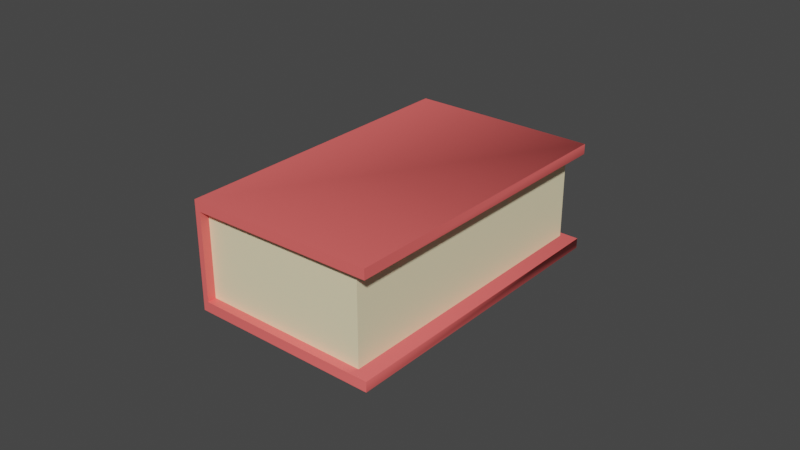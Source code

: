 # Source: Book.blend  (saved by Blender 2.80.75; exported with 4.5.12 LTS)
import bpy
from mathutils import Matrix  # noqa: F401  (used for matrix-valued properties, if any)

bpy.ops.wm.read_factory_settings(use_empty=True)
scene = bpy.context.scene
scene.name = 'Scene'

# ---- collections
col_collection = bpy.data.collections.new('Collection'); scene.collection.children.link(col_collection)

# ---- materials (node trees are filled in below, after node groups)
mat_material_001 = bpy.data.materials.new('Material.001')
mat_material_001.use_transparent_shadow = False
mat_material_002 = bpy.data.materials.new('Material.002')
mat_material_002.use_transparent_shadow = False

# ---- material node trees
mat_material_001.use_nodes = True; mat_material_001.node_tree.nodes.clear()
_N = mat_material_001.node_tree.nodes; _L = mat_material_001.node_tree.links
n0 = _N.new('ShaderNodeOutputMaterial'); n0.name = 'Material Output'; n0.location = (300, 300)
n1 = _N.new('ShaderNodeBsdfPrincipled'); n1.name = 'Principled BSDF'; n1.location = (10, 300)
n1.distribution = 'GGX'
n1.subsurface_method = 'BURLEY'
n1.inputs[0].default_value = (1.0, 0.1446, 0.1378, 1.0)
n1.inputs[3].default_value = 1.45
n1.inputs[27].default_value = (0.0, 0.0, 0.0, 1.0)
n1.inputs[28].default_value = 1.0
_L.new(n1.outputs[0], n0.inputs[0])
n0.is_active_output = True
mat_material_002.use_nodes = True; mat_material_002.node_tree.nodes.clear()
_N = mat_material_002.node_tree.nodes; _L = mat_material_002.node_tree.links
n0 = _N.new('ShaderNodeOutputMaterial'); n0.name = 'Material Output'; n0.location = (300, 300)
n1 = _N.new('ShaderNodeBsdfPrincipled'); n1.name = 'Principled BSDF'; n1.location = (10, 300)
n1.distribution = 'GGX'
n1.subsurface_method = 'BURLEY'
n1.inputs[0].default_value = (0.9387, 0.8388, 0.5395, 1.0)
n1.inputs[3].default_value = 1.45
n1.inputs[27].default_value = (0.0, 0.0, 0.0, 1.0)
n1.inputs[28].default_value = 1.0
_L.new(n1.outputs[0], n0.inputs[0])
n0.is_active_output = True

# ---- world
world_world = bpy.data.worlds.new('World'); scene.world = world_world
world_world.use_nodes = True; world_world.node_tree.nodes.clear()
_N = world_world.node_tree.nodes; _L = world_world.node_tree.links
n0 = _N.new('ShaderNodeOutputWorld'); n0.name = 'World Output'; n0.location = (300, 300)
n1 = _N.new('ShaderNodeBackground'); n1.name = 'Background'; n1.location = (10, 300)
n1.inputs[0].default_value = (0.05088, 0.05088, 0.05088, 1.0)
_L.new(n1.outputs[0], n0.inputs[0])
n0.is_active_output = True
world_world.color = (0.05088, 0.05088, 0.05088)
world_world.use_sun_shadow = False
world_world.sun_shadow_jitter_overblur = 0.0

# ---- meshes
me_mesh_001 = bpy.data.meshes.new('Mesh.001')
me_mesh_001.from_pydata([(-1.275, -2.177, -0.01301), (1.458, -2.179, -0.02252), (-1.275, 2.132, -0.01303), (1.457, 2.132, -0.01646), (-1.275, -2.177, 0.6301), (1.458, -2.179, 0.6398), (-1.275, 2.132, 0.6302), (1.457, 2.132, 0.6337), (-1.195, -2.177, 0.04686), (1.459, -2.179, 0.03748), (-1.195, 2.132, 0.04683), (1.458, 2.132, 0.04354), (-1.195, -2.177, 0.5703), (1.458, -2.179, 0.5798), (-1.195, 2.132, 0.5703), (1.457, 2.132, 0.5737), (-1.228, -2.053, 0.0), (1.228, -2.053, 0.0), (-1.228, 2.053, 0.0), (1.228, 2.053, 0.0), (-1.228, -2.053, 0.6021), (1.228, -2.053, 0.6021), (-1.228, 2.053, 0.6021), (1.228, 2.053, 0.6021)], [], [(0, 2, 3, 1), (4, 5, 7, 6), (2, 0, 4, 6), (8, 9, 11, 10), (12, 14, 15, 13), (10, 14, 12, 8), (3, 2, 10, 11), (1, 3, 11, 9), (0, 1, 9, 8), (5, 4, 12, 13), (7, 5, 13, 15), (6, 7, 15, 14), (4, 0, 8, 12), (2, 6, 14, 10), (16, 17, 21, 20), (17, 19, 23, 21), (19, 18, 22, 23)])
me_mesh_001.polygons.foreach_set('material_index', [0, 0, 0, 0, 0, 0, 0, 0, 0, 0, 0, 0, 0, 0, 1, 1, 1])
_uv = me_mesh_001.uv_layers.new(name='UVChannel_1')
_uv.uv.foreach_set('vector', [0.06468, 0.9024, 0.06469, 0.9024, 0.4707, 0.9019, 0.4708, 0.901, 0.8868, 0.903, 0.4807, 0.9044, 0.4809, 0.9035, 0.8868, 0.903, 0.7007, 0.001, 0.06045, 0.001003, 0.06045, 0.09657, 0.7007, 0.09658, 0.06468, 0.9024, 0.4708, 0.901, 0.4707, 0.9019, 0.06469, 0.9024, 0.8868, 0.903, 0.8868, 0.903, 0.4809, 0.9035, 0.4807, 0.9044, 0.7007, 0.001, 0.7007, 0.09658, 0.06045, 0.09657, 0.06045, 0.001003, 0.4707, 0.9019, 0.06469, 0.9024, 0.06469, 0.9024, 0.4707, 0.9019, 0.4708, 0.901, 0.4707, 0.9019, 0.4707, 0.9019, 0.4708, 0.901, 0.06468, 0.9024, 0.4708, 0.901, 0.4708, 0.901, 0.06468, 0.9024, 0.4807, 0.9044, 0.8868, 0.903, 0.8868, 0.903, 0.4807, 0.9044, 0.4809, 0.9035, 0.4807, 0.9044, 0.4807, 0.9044, 0.4809, 0.9035, 0.8868, 0.903, 0.4809, 0.9035, 0.4809, 0.9035, 0.8868, 0.903, 0.06045, 0.09657, 0.06045, 0.001003, 0.06045, 0.001003, 0.06045, 0.09657, 0.7007, 0.001, 0.7007, 0.09658, 0.7007, 0.09658, 0.7007, 0.001, 0.4383, 0.9095, 0.8033, 0.9095, 0.8033, 0.999, 0.4383, 0.999, 0.06468, 0.8076, 0.6748, 0.8076, 0.6748, 0.8971, 0.06468, 0.8971, 0.06468, 0.9095, 0.4297, 0.9095, 0.4297, 0.999, 0.06468, 0.999])
me_mesh_001.materials.append(mat_material_001)
me_mesh_001.materials.append(mat_material_002)
me_mesh_001.use_remesh_preserve_volume = False
me_mesh_001.use_remesh_preserve_attributes = False
me_mesh_001.use_mirror_vertex_groups = False
me_mesh_001.update()
me_mesh_001.normals_split_custom_set([tuple(v) for v in zip(*[iter([-0.002369, 0.0007003, -1.0, -0.002369, 0.0007003, -1.0, 0.03532, 0.798, -0.6016, 0.05647, -0.348, -0.9358, -0.002416, 0.000697, 1.0, -0.002416, 0.000697, 1.0, 0.05426, 0.3423, 0.938, -0.002416, 0.000697, 1.0, -1.0, 1.135e-05, 1.854e-07, -1.0, 1.135e-05, 1.854e-07, -1.0, 1.135e-05, 1.854e-07, -1.0, 1.135e-05, 1.854e-07, 0.002389, -0.0006989, 1.0, 0.3505, -0.05942, 0.9347, 0.7997, 0.03654, 0.5993, 0.002389, -0.0006989, 1.0, 0.002436, -0.0006956, -1.0, 0.002436, -0.0006956, -1.0, 0.3443, 0.05602, -0.9372, 0.002436, -0.0006956, -1.0, 1.0, -1.406e-05, -3.176e-12, 1.0, -1.406e-05, -3.176e-12, 1.0, -1.406e-05, -3.176e-12, 1.0, -1.406e-05, -3.176e-12, 0.7979, 0.6017, -0.03799, 1.138e-08, 1.0, 0.000685, 1.138e-08, 1.0, 0.000685, 0.03812, 0.6011, 0.7983, 0.9347, -0.05815, -0.3508, 0.5997, 0.03789, -0.7993, 0.6015, 0.798, 0.03615, 0.9357, -0.3483, 0.05624, -0.0006608, -1.0, -0.0002446, 0.3477, -0.9357, -0.05995, 0.05924, -0.9356, 0.3481, -0.0006608, -1.0, -0.0002446, -0.0006586, -1.0, 0.0002476, -0.0006586, -1.0, 0.0002476, -0.0006586, -1.0, 0.0002476, -0.0006586, -1.0, 0.0002476, 0.9372, 0.05719, 0.344, 1.0, 0.000234, 0.002412, 1.0, 0.000234, 0.002412, 0.9381, 0.342, -0.05464, 2.613e-06, 1.0, -0.0006793, 0.3417, 0.9381, 0.05663, 0.05717, 0.9378, -0.3424, 2.613e-06, 1.0, -0.0006793, -0.0005225, -1.0, -5.092e-07, -0.0005225, -1.0, -5.092e-07, -0.0005225, -1.0, -5.092e-07, -0.0005225, -1.0, -5.092e-07, 0.0005225, 1.0, -1.694e-08, 0.0005225, 1.0, -1.694e-08, 0.0005225, 1.0, -1.694e-08, 0.0005225, 1.0, -1.694e-08, 0.0, -1.0, 0.0, 0.0, -1.0, 0.0, 0.0, -1.0, 0.0, 0.0, -1.0, 0.0, 1.0, 0.0, 0.0, 1.0, 0.0, 0.0, 1.0, 0.0, 0.0, 1.0, 0.0, 0.0, 0.0, 1.0, 0.0, 0.0, 1.0, 0.0, 0.0, 1.0, 0.0, 0.0, 1.0, 0.0])] * 3)])

# ---- objects
ob_box002_001 = bpy.data.objects.new('Box002.001', me_mesh_001)

# ---- transforms, parenting, visibility, modifiers, constraints
ob_box002_001.location = (0.0, 0.0, 0.0)
ob_box002_001.scale = (0.02238, 0.02321, 0.05428)
ob_box002_001.color = (0.8, 0.8, 0.8, 1.0)
ob_box002_001.lineart.crease_threshold = 0.0

# ---- collection membership
col_collection.objects.link(ob_box002_001)

# ---- scene / render settings (as saved in the file)
scene.frame_start = 1; scene.frame_end = 250; scene.frame_set(1)
scene.render.engine = 'BLENDER_EEVEE_NEXT'
scene.render.fps = 30
scene.cycles.use_denoising = False
scene.cycles.samples = 128
scene.cycles.sampling_pattern = 'TABULATED_SOBOL'
scene.cycles.use_adaptive_sampling = False
scene.cycles.use_light_tree = False
scene.eevee.use_gtao = True
scene.eevee.gtao_distance = 10.0
scene.view_settings.view_transform = 'Filmic'
bpy.context.view_layer.update()

# ---- added for rendering (the .blend has no active camera and no usable light): camera, sun
cam_auto = bpy.data.cameras.new('AutoCamera')
cam_auto.lens = 50.0
cam_auto.sensor_width = 36.0
cam_auto.clip_end = 1000.0
ob_auto_camera = bpy.data.objects.new('AutoCamera', cam_auto)
scene.collection.objects.link(ob_auto_camera)
ob_auto_camera.location = (0.187103, -0.222604, 0.164789)
ob_auto_camera.rotation_euler = (1.09748, -7.21219e-08, 0.694738)
scene.camera = ob_auto_camera
light_auto_sun = bpy.data.lights.new('AutoSun', 'SUN')
light_auto_sun.energy = 3.0
light_auto_sun.angle = 0.0523599
ob_auto_sun = bpy.data.objects.new('AutoSun', light_auto_sun)
scene.collection.objects.link(ob_auto_sun)
ob_auto_sun.rotation_euler = (0.872665, 0.174533, 0.523599)
bpy.context.view_layer.update()
